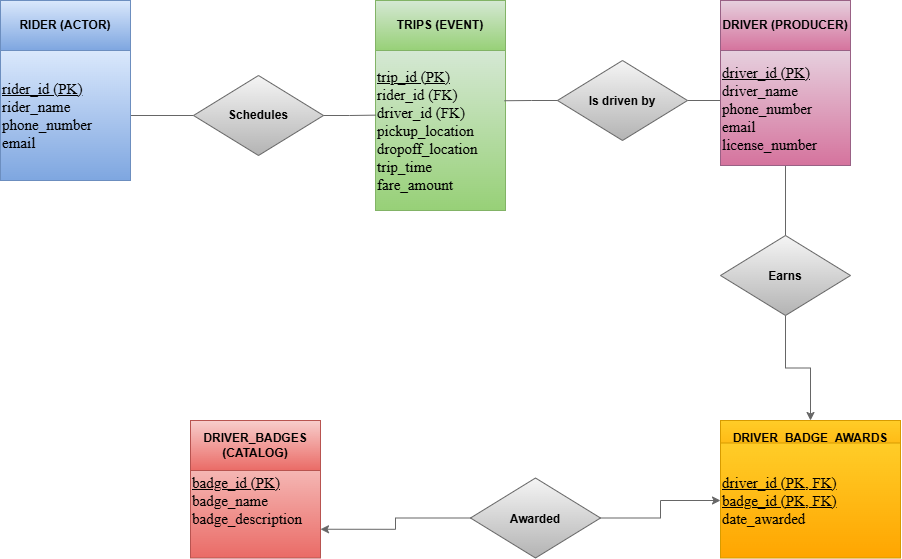

The diagram above was exported from draw.io. Its source (the exported page's mxGraphModel, read from the mxfile embedded in the PNG):
<mxGraphModel dx="1144" dy="624" grid="1" gridSize="10" guides="1" tooltips="1" connect="1" arrows="1" fold="1" page="1" pageScale="1" pageWidth="850" pageHeight="1100" math="0" shadow="0">
  <root>
    <mxCell id="0" />
    <mxCell id="1" parent="0" />
    <mxCell id="2vWUlN1TFAMZ9FQGPffh-21" edge="1" parent="1" source="2vWUlN1TFAMZ9FQGPffh-1" style="edgeStyle=orthogonalEdgeStyle;rounded=0;orthogonalLoop=1;jettySize=auto;html=1;exitX=1;exitY=0.5;exitDx=0;exitDy=0;entryX=0;entryY=0.5;entryDx=0;entryDy=0;endArrow=none;endFill=0;startArrow=none;startFill=0;strokeColor=#666666;fillColor=#f5f5f5;gradientColor=#b3b3b3;" target="2vWUlN1TFAMZ9FQGPffh-3">
      <mxGeometry relative="1" as="geometry" />
    </mxCell>
    <mxCell id="2vWUlN1TFAMZ9FQGPffh-1" parent="1" style="whiteSpace=wrap;html=1;aspect=fixed;fillColor=#dae8fc;strokeColor=#6c8ebf;align=left;fontFamily=Helvetica;fontSize=12;fontStyle=0;verticalAlign=middle;gradientColor=#7ea6e0;" value="&lt;font style=&quot;font-size: 15px;&quot; face=&quot;Times New Roman&quot;&gt;&lt;u&gt;rider_id (PK)&lt;/u&gt;&lt;/font&gt;&lt;div&gt;&lt;font style=&quot;font-size: 15px;&quot; face=&quot;Times New Roman&quot;&gt;rider_name&lt;/font&gt;&lt;/div&gt;&lt;div&gt;&lt;font style=&quot;font-size: 15px;&quot; face=&quot;Times New Roman&quot;&gt;phone_number&lt;/font&gt;&lt;/div&gt;&lt;div&gt;&lt;font style=&quot;font-size: 15px;&quot; face=&quot;Times New Roman&quot;&gt;email&lt;/font&gt;&lt;/div&gt;" vertex="1">
      <mxGeometry height="130" width="130" x="50" y="90" as="geometry" />
    </mxCell>
    <mxCell id="2vWUlN1TFAMZ9FQGPffh-2" parent="1" style="rounded=0;whiteSpace=wrap;html=1;fillColor=#dae8fc;strokeColor=#6c8ebf;gradientColor=#7ea6e0;" value="&lt;b&gt;RIDER (ACTOR)&lt;/b&gt;" vertex="1">
      <mxGeometry height="50" width="130" x="50" y="40" as="geometry" />
    </mxCell>
    <mxCell id="2vWUlN1TFAMZ9FQGPffh-8" parent="1" style="rounded=0;whiteSpace=wrap;html=1;fillColor=#d5e8d4;strokeColor=#82b366;gradientColor=#97d077;" value="&lt;b&gt;TRIPS (EVENT)&lt;/b&gt;" vertex="1">
      <mxGeometry height="50" width="130" x="425" y="40" as="geometry" />
    </mxCell>
    <mxCell id="2vWUlN1TFAMZ9FQGPffh-10" parent="1" style="rounded=0;whiteSpace=wrap;html=1;fillColor=#e6d0de;strokeColor=#996185;gradientColor=#d5739d;" value="&lt;b&gt;DRIVER (PRODUCER)&lt;/b&gt;" vertex="1">
      <mxGeometry height="50" width="130" x="770" y="40" as="geometry" />
    </mxCell>
    <mxCell id="2vWUlN1TFAMZ9FQGPffh-14" parent="1" style="rounded=0;whiteSpace=wrap;html=1;fillColor=#ffcd28;gradientColor=#ffa500;strokeColor=#d79b00;" value="&lt;span style=&quot;&quot;&gt;&lt;b&gt;DRIVER_BADGE_AWARDS (JUNCTION)&lt;/b&gt;&lt;/span&gt;" vertex="1">
      <mxGeometry height="50" width="180" x="770" y="460" as="geometry" />
    </mxCell>
    <mxCell id="2vWUlN1TFAMZ9FQGPffh-3" parent="1" style="rhombus;whiteSpace=wrap;html=1;shapeInside=1;strokeColor=#666666;align=center;verticalAlign=middle;fontFamily=Helvetica;fontSize=12;fillColor=#f5f5f5;gradientColor=#b3b3b3;" value="&lt;div&gt;&lt;br&gt;&lt;/div&gt;&lt;div&gt;&lt;br&gt;&lt;/div&gt;&lt;div&gt;&lt;b&gt;Schedules&lt;/b&gt;&lt;/div&gt;" vertex="1">
      <mxGeometry height="80" width="130" x="243" y="115" as="geometry" />
    </mxCell>
    <mxCell id="2vWUlN1TFAMZ9FQGPffh-27" edge="1" parent="1" source="2vWUlN1TFAMZ9FQGPffh-16" style="edgeStyle=orthogonalEdgeStyle;rounded=0;orthogonalLoop=1;jettySize=auto;html=1;exitX=1;exitY=0.5;exitDx=0;exitDy=0;entryX=0;entryY=0.5;entryDx=0;entryDy=0;endArrow=none;endFill=0;fillColor=#f5f5f5;gradientColor=#b3b3b3;strokeColor=#666666;" target="2vWUlN1TFAMZ9FQGPffh-26">
      <mxGeometry relative="1" as="geometry" />
    </mxCell>
    <mxCell id="2vWUlN1TFAMZ9FQGPffh-16" parent="1" style="rhombus;whiteSpace=wrap;html=1;shapeInside=1;fillColor=#f5f5f5;strokeColor=#666666;gradientColor=#b3b3b3;" value="&lt;b&gt;Is driven by&lt;/b&gt;" vertex="1">
      <mxGeometry height="80" width="130" x="607" y="100" as="geometry" />
    </mxCell>
    <mxCell id="NHqE3PKPNR4UrqQLNHEN-4" edge="1" parent="1" source="2vWUlN1TFAMZ9FQGPffh-17" style="edgeStyle=orthogonalEdgeStyle;rounded=0;orthogonalLoop=1;jettySize=auto;html=1;exitX=0.5;exitY=1;exitDx=0;exitDy=0;entryX=0.5;entryY=0;entryDx=0;entryDy=0;fillColor=#f5f5f5;gradientColor=#b3b3b3;strokeColor=#666666;" target="2vWUlN1TFAMZ9FQGPffh-14">
      <mxGeometry relative="1" as="geometry" />
    </mxCell>
    <mxCell id="2vWUlN1TFAMZ9FQGPffh-17" parent="1" style="rhombus;whiteSpace=wrap;html=1;shapeInside=1;fillColor=#f5f5f5;strokeColor=#666666;gradientColor=#b3b3b3;" value="&lt;b&gt;Earns&lt;/b&gt;" vertex="1">
      <mxGeometry height="80" width="130" x="770" y="275" as="geometry" />
    </mxCell>
    <mxCell id="NHqE3PKPNR4UrqQLNHEN-3" edge="1" parent="1" source="2vWUlN1TFAMZ9FQGPffh-18" style="edgeStyle=orthogonalEdgeStyle;rounded=0;orthogonalLoop=1;jettySize=auto;html=1;exitX=1;exitY=0.5;exitDx=0;exitDy=0;entryX=0;entryY=0.5;entryDx=0;entryDy=0;fillColor=#f5f5f5;gradientColor=#b3b3b3;strokeColor=#666666;" target="2vWUlN1TFAMZ9FQGPffh-31">
      <mxGeometry relative="1" as="geometry" />
    </mxCell>
    <mxCell id="NHqE3PKPNR4UrqQLNHEN-5" edge="1" parent="1" source="2vWUlN1TFAMZ9FQGPffh-18" style="edgeStyle=orthogonalEdgeStyle;rounded=0;orthogonalLoop=1;jettySize=auto;html=1;exitX=0;exitY=0.5;exitDx=0;exitDy=0;entryX=1;entryY=0.75;entryDx=0;entryDy=0;fillColor=#f5f5f5;gradientColor=#b3b3b3;strokeColor=#666666;" target="2vWUlN1TFAMZ9FQGPffh-30">
      <mxGeometry relative="1" as="geometry" />
    </mxCell>
    <mxCell id="2vWUlN1TFAMZ9FQGPffh-18" parent="1" style="rhombus;whiteSpace=wrap;html=1;shapeInside=1;fillColor=#f5f5f5;strokeColor=#666666;gradientColor=#b3b3b3;" value="&lt;b&gt;Awarded&lt;/b&gt;" vertex="1">
      <mxGeometry height="80" width="130" x="520" y="517.5" as="geometry" />
    </mxCell>
    <mxCell id="2vWUlN1TFAMZ9FQGPffh-19" parent="1" style="whiteSpace=wrap;html=1;strokeColor=#82b366;align=left;verticalAlign=middle;fontFamily=Helvetica;fontSize=12;fillColor=#d5e8d4;gradientColor=#97d077;strokeWidth=1;labelPosition=center;verticalLabelPosition=middle;" value="&lt;font style=&quot;font-size: 15px;&quot; face=&quot;Times New Roman&quot;&gt;&lt;u&gt;trip_id (PK)&lt;/u&gt;&lt;/font&gt;&lt;div&gt;&lt;font style=&quot;font-size: 15px;&quot; face=&quot;Times New Roman&quot;&gt;rider_id (FK)&lt;/font&gt;&lt;/div&gt;&lt;div&gt;&lt;font style=&quot;font-size: 15px;&quot; face=&quot;Times New Roman&quot;&gt;driver_id (FK)&lt;/font&gt;&lt;/div&gt;&lt;div&gt;&lt;font style=&quot;font-size: 15px;&quot; face=&quot;Times New Roman&quot;&gt;pickup_location&lt;/font&gt;&lt;/div&gt;&lt;div&gt;&lt;font style=&quot;font-size: 15px;&quot; face=&quot;Times New Roman&quot;&gt;dropoff_location&lt;/font&gt;&lt;/div&gt;&lt;div&gt;&lt;font style=&quot;font-size: 15px;&quot; face=&quot;Times New Roman&quot;&gt;trip_time&lt;/font&gt;&lt;/div&gt;&lt;div&gt;&lt;font style=&quot;font-size: 15px;&quot; face=&quot;Times New Roman&quot;&gt;fare_amount&lt;/font&gt;&lt;/div&gt;" vertex="1">
      <mxGeometry height="160" width="130" x="425" y="90" as="geometry" />
    </mxCell>
    <mxCell id="2vWUlN1TFAMZ9FQGPffh-23" edge="1" parent="1" source="2vWUlN1TFAMZ9FQGPffh-3" style="edgeStyle=orthogonalEdgeStyle;rounded=0;orthogonalLoop=1;jettySize=auto;html=1;exitX=1;exitY=0.5;exitDx=0;exitDy=0;endArrow=none;endFill=0;entryX=0.002;entryY=0.404;entryDx=0;entryDy=0;entryPerimeter=0;fillColor=#f5f5f5;gradientColor=#b3b3b3;strokeColor=#666666;" target="2vWUlN1TFAMZ9FQGPffh-19">
      <mxGeometry relative="1" as="geometry">
        <mxPoint x="350" y="90" as="targetPoint" />
      </mxGeometry>
    </mxCell>
    <mxCell id="2vWUlN1TFAMZ9FQGPffh-25" edge="1" parent="1" source="2vWUlN1TFAMZ9FQGPffh-16" style="edgeStyle=orthogonalEdgeStyle;rounded=0;orthogonalLoop=1;jettySize=auto;html=1;exitX=0;exitY=0.5;exitDx=0;exitDy=0;entryX=0.992;entryY=0.314;entryDx=0;entryDy=0;entryPerimeter=0;endArrow=none;endFill=0;fillColor=#f5f5f5;gradientColor=#b3b3b3;strokeColor=#666666;" target="2vWUlN1TFAMZ9FQGPffh-19">
      <mxGeometry relative="1" as="geometry" />
    </mxCell>
    <mxCell id="2vWUlN1TFAMZ9FQGPffh-28" edge="1" parent="1" source="2vWUlN1TFAMZ9FQGPffh-26" style="edgeStyle=orthogonalEdgeStyle;rounded=0;orthogonalLoop=1;jettySize=auto;html=1;exitX=0.5;exitY=1;exitDx=0;exitDy=0;entryX=0.5;entryY=0;entryDx=0;entryDy=0;endArrow=none;endFill=0;labelBackgroundColor=default;fillColor=#f5f5f5;gradientColor=#b3b3b3;strokeColor=#666666;" target="2vWUlN1TFAMZ9FQGPffh-17">
      <mxGeometry relative="1" as="geometry" />
    </mxCell>
    <mxCell id="2vWUlN1TFAMZ9FQGPffh-26" parent="1" style="whiteSpace=wrap;html=1;strokeColor=#996185;align=left;verticalAlign=middle;fontFamily=Helvetica;fontSize=12;fillColor=#e6d0de;fontStyle=0;gradientColor=#d5739d;" value="&lt;span style=&quot;&quot;&gt;&lt;font style=&quot;font-size: 15px;&quot; face=&quot;Times New Roman&quot;&gt;&lt;u&gt;driver_id (PK)&lt;/u&gt;&lt;/font&gt;&lt;/span&gt;&lt;div style=&quot;&quot;&gt;&lt;font style=&quot;font-size: 15px;&quot; face=&quot;Times New Roman&quot;&gt;driver_name&lt;/font&gt;&lt;/div&gt;&lt;div style=&quot;&quot;&gt;&lt;font style=&quot;font-size: 15px;&quot; face=&quot;Times New Roman&quot;&gt;phone_number&lt;/font&gt;&lt;/div&gt;&lt;div style=&quot;&quot;&gt;&lt;font style=&quot;font-size: 15px;&quot; face=&quot;Times New Roman&quot;&gt;email&lt;/font&gt;&lt;/div&gt;&lt;div style=&quot;&quot;&gt;&lt;font style=&quot;font-size: 15px;&quot; face=&quot;Times New Roman&quot;&gt;license_number&lt;/font&gt;&lt;/div&gt;" vertex="1">
      <mxGeometry height="115" width="130" x="770" y="90" as="geometry" />
    </mxCell>
    <mxCell id="2vWUlN1TFAMZ9FQGPffh-30" parent="1" style="whiteSpace=wrap;html=1;strokeColor=#b85450;align=left;verticalAlign=middle;fontFamily=Helvetica;fontSize=12;fillColor=#f8cecc;fontStyle=0;gradientColor=#ea6b66;" value="&lt;span style=&quot;&quot;&gt;&lt;font style=&quot;font-size: 15px;&quot; face=&quot;Times New Roman&quot;&gt;&lt;u&gt;badge_id (PK)&lt;/u&gt;&lt;/font&gt;&lt;/span&gt;&lt;div style=&quot;&quot;&gt;&lt;font style=&quot;font-size: 15px;&quot; face=&quot;Times New Roman&quot;&gt;badge_name&lt;/font&gt;&lt;/div&gt;&lt;div style=&quot;&quot;&gt;&lt;font style=&quot;font-size: 15px;&quot; face=&quot;Times New Roman&quot;&gt;badge_description&lt;/font&gt;&lt;/div&gt;" vertex="1">
      <mxGeometry height="115" width="130" x="240" y="482.5" as="geometry" />
    </mxCell>
    <mxCell id="2vWUlN1TFAMZ9FQGPffh-31" parent="1" style="whiteSpace=wrap;html=1;strokeColor=#d79b00;align=left;verticalAlign=middle;fontFamily=Helvetica;fontSize=12;fillColor=#ffcd28;fontStyle=0;gradientColor=#ffa500;" value="&lt;span style=&quot;&quot;&gt;&lt;font style=&quot;font-size: 15px;&quot; face=&quot;Times New Roman&quot;&gt;&lt;u&gt;driver_id (PK, FK)&lt;/u&gt;&lt;/font&gt;&lt;/span&gt;&lt;div style=&quot;&quot;&gt;&lt;font style=&quot;font-size: 15px;&quot; face=&quot;Times New Roman&quot;&gt;&lt;u&gt;badge_id (PK, FK)&lt;/u&gt;&lt;/font&gt;&lt;/div&gt;&lt;div style=&quot;&quot;&gt;&lt;font style=&quot;font-size: 15px;&quot; face=&quot;Times New Roman&quot;&gt;date_awarded&lt;/font&gt;&lt;/div&gt;" vertex="1">
      <mxGeometry height="115" width="180" x="770" y="482.5" as="geometry" />
    </mxCell>
    <mxCell id="2vWUlN1TFAMZ9FQGPffh-34" parent="1" style="text;html=1;whiteSpace=wrap;strokeColor=none;fillColor=none;align=center;verticalAlign=middle;rounded=0;autosize=1;resizable=0;fontColor=light-dark(#FFFFFF,#FFFFFF);fontFamily=Helvetica;fontSize=12;fontStyle=0;" value="&lt;font style=&quot;font-size: 20px;&quot;&gt;&lt;b&gt;1&lt;/b&gt;&lt;/font&gt;" vertex="1">
      <mxGeometry height="40" width="30" x="180" y="110" as="geometry" />
    </mxCell>
    <mxCell id="2vWUlN1TFAMZ9FQGPffh-35" parent="1" style="text;html=1;whiteSpace=wrap;strokeColor=none;fillColor=none;align=center;verticalAlign=middle;rounded=0;autosize=1;resizable=0;fontColor=light-dark(#FFFFFF,#FFFFFF);fontFamily=Helvetica;fontSize=12;fontStyle=0;" value="&lt;font style=&quot;font-size: 20px;&quot;&gt;&lt;b&gt;N&lt;/b&gt;&lt;/font&gt;" vertex="1">
      <mxGeometry height="40" width="40" x="390" y="110" as="geometry" />
    </mxCell>
    <mxCell id="2vWUlN1TFAMZ9FQGPffh-36" parent="1" style="text;html=1;whiteSpace=wrap;strokeColor=none;fillColor=none;align=center;verticalAlign=middle;rounded=0;autosize=1;resizable=0;fontColor=light-dark(#FFFFFF,#FFFFFF);" value="&lt;font style=&quot;font-size: 20px;&quot;&gt;&lt;b&gt;N&lt;/b&gt;&lt;/font&gt;" vertex="1">
      <mxGeometry height="40" width="40" x="555" y="100" as="geometry" />
    </mxCell>
    <mxCell id="2vWUlN1TFAMZ9FQGPffh-37" parent="1" style="text;html=1;whiteSpace=wrap;strokeColor=none;fillColor=none;align=center;verticalAlign=middle;rounded=0;autosize=1;resizable=0;fontColor=light-dark(#FFFFFF,#FFFFFF);fontFamily=Helvetica;fontSize=12;fontStyle=0;" value="&lt;font style=&quot;font-size: 20px;&quot;&gt;&lt;b&gt;1&lt;/b&gt;&lt;/font&gt;" vertex="1">
      <mxGeometry height="40" width="30" x="740" y="100" as="geometry" />
    </mxCell>
    <mxCell id="2vWUlN1TFAMZ9FQGPffh-38" parent="1" style="text;html=1;whiteSpace=wrap;strokeColor=none;fillColor=none;align=center;verticalAlign=middle;rounded=0;autosize=1;resizable=0;fontColor=light-dark(#FFFFFF,#FFFFFF);fontFamily=Helvetica;fontSize=12;fontStyle=0;" value="&lt;font style=&quot;font-size: 20px;&quot;&gt;&lt;b&gt;1&lt;/b&gt;&lt;/font&gt;" vertex="1">
      <mxGeometry height="40" width="30" x="800" y="205" as="geometry" />
    </mxCell>
    <mxCell id="2vWUlN1TFAMZ9FQGPffh-39" parent="1" style="text;html=1;whiteSpace=wrap;strokeColor=none;fillColor=none;align=center;verticalAlign=middle;rounded=0;autosize=1;resizable=0;fontColor=light-dark(#FFFFFF,#FFFFFF);fontFamily=Helvetica;fontSize=12;fontStyle=0;" value="&lt;font style=&quot;font-size: 20px;&quot;&gt;&lt;b&gt;1&lt;/b&gt;&lt;/font&gt;" vertex="1">
      <mxGeometry height="40" width="30" x="370" y="517.5" as="geometry" />
    </mxCell>
    <mxCell id="2vWUlN1TFAMZ9FQGPffh-40" parent="1" style="text;html=1;whiteSpace=wrap;strokeColor=none;fillColor=none;align=center;verticalAlign=middle;rounded=0;autosize=1;resizable=0;fontColor=light-dark(#FFFFFF,#FFFFFF);fontFamily=Helvetica;fontSize=12;fontStyle=0;" value="&lt;font style=&quot;font-size: 20px;&quot;&gt;&lt;b&gt;N&lt;/b&gt;&lt;/font&gt;" vertex="1">
      <mxGeometry height="40" width="40" x="860" y="420" as="geometry" />
    </mxCell>
    <mxCell id="2vWUlN1TFAMZ9FQGPffh-41" parent="1" style="text;html=1;whiteSpace=wrap;strokeColor=none;fillColor=none;align=center;verticalAlign=middle;rounded=0;autosize=1;resizable=0;fontColor=light-dark(#FFFFFF,#FFFFFF);fontFamily=Helvetica;fontSize=12;fontStyle=0;" value="&lt;font style=&quot;font-size: 20px;&quot;&gt;&lt;b&gt;N&lt;/b&gt;&lt;/font&gt;" vertex="1">
      <mxGeometry height="40" width="40" x="726" y="500" as="geometry" />
    </mxCell>
    <mxCell id="2vWUlN1TFAMZ9FQGPffh-12" parent="1" style="rounded=0;whiteSpace=wrap;html=1;fillColor=#f8cecc;strokeColor=#b85450;gradientColor=#ea6b66;" value="&lt;b&gt;DRIVER_BADGES (CATALOG)&lt;/b&gt;" vertex="1">
      <mxGeometry height="50" width="130" x="240" y="460" as="geometry" />
    </mxCell>
  </root>
</mxGraphModel>